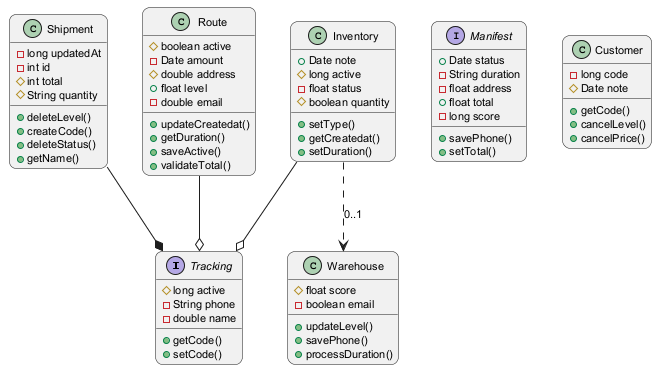

The diagram above was rendered by PlantUML. Its source (embedded in the PNG):
@startuml
skinparam backgroundColor #FFFFFF
skinparam roundCorner 15
skinparam defaultFontSize 11
interface Tracking {
  #long active
  -String phone
  -double name
  +getCode()
  +setCode()
}
interface Manifest {
  +Date status
  -String duration
  -float address
  +float total
  -long score
  +savePhone()
  +setTotal()
}
class Shipment {
  -long updatedAt
  -int id
  #int total
  #String quantity
  +deleteLevel()
  +createCode()
  +deleteStatus()
  +getName()
}
class Customer {
  -long code
  #Date note
  +getCode()
  +cancelLevel()
  +cancelPrice()
}
class Warehouse {
  #float score
  -boolean email
  +updateLevel()
  +savePhone()
  +processDuration()
}
class Route {
  #boolean active
  -Date amount
  #double address
  +float level
  -double email
  +updateCreatedat()
  +getDuration()
  +saveActive()
  +validateTotal()
}
class Inventory {
  +Date note
  #long active
  -float status
  #boolean quantity
  +setType()
  +getCreatedat()
  +setDuration()
}
Shipment --* Tracking
Route --o Tracking
Inventory ..> Warehouse : "0..1"
Inventory --o Tracking
@enduml